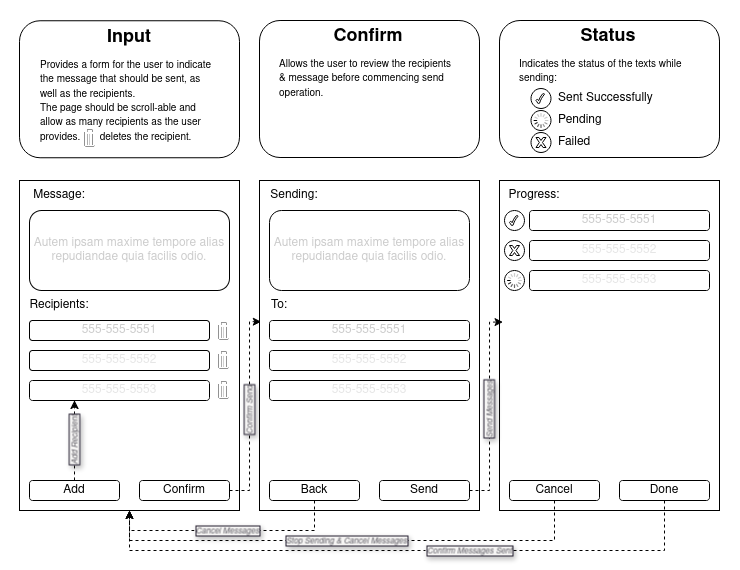

The diagram above was exported from draw.io. Its source (the exported page's mxGraphModel, read from the mxfile embedded in the PNG):
<mxGraphModel dx="981" dy="1636" grid="1" gridSize="10" guides="1" tooltips="1" connect="1" arrows="1" fold="1" page="1" pageScale="1" pageWidth="850" pageHeight="1100" math="0" shadow="0">
  <root>
    <mxCell id="0" />
    <mxCell id="1" parent="0" />
    <mxCell id="czLmljw8FOHYj2XJkikP-109" value="" style="rounded=0;whiteSpace=wrap;html=1;strokeColor=none;" vertex="1" parent="1">
      <mxGeometry x="20" y="-140" width="740" height="570" as="geometry" />
    </mxCell>
    <mxCell id="czLmljw8FOHYj2XJkikP-1" value="" style="whiteSpace=wrap;html=1;imageAspect=0;resizeHeight=1;" vertex="1" parent="1">
      <mxGeometry x="40" y="40" width="220" height="330" as="geometry" />
    </mxCell>
    <mxCell id="czLmljw8FOHYj2XJkikP-2" value="&lt;span style=&quot;color: rgb(204, 204, 204);&quot;&gt;Autem ipsam maxime tempore alias repudiandae quia facilis odio.&lt;/span&gt;" style="rounded=1;whiteSpace=wrap;html=1;" vertex="1" parent="1">
      <mxGeometry x="50" y="70" width="200" height="80" as="geometry" />
    </mxCell>
    <mxCell id="czLmljw8FOHYj2XJkikP-3" value="Message:" style="text;html=1;align=center;verticalAlign=middle;whiteSpace=wrap;rounded=0;" vertex="1" parent="1">
      <mxGeometry x="50" y="40" width="60" height="30" as="geometry" />
    </mxCell>
    <mxCell id="czLmljw8FOHYj2XJkikP-4" value="&lt;span style=&quot;color: rgb(204, 204, 204);&quot;&gt;555-555-5551&lt;/span&gt;" style="rounded=1;whiteSpace=wrap;html=1;" vertex="1" parent="1">
      <mxGeometry x="50" y="180" width="180" height="20" as="geometry" />
    </mxCell>
    <mxCell id="czLmljw8FOHYj2XJkikP-5" value="Recipients:" style="text;html=1;align=center;verticalAlign=middle;whiteSpace=wrap;rounded=0;" vertex="1" parent="1">
      <mxGeometry x="50" y="150" width="60" height="30" as="geometry" />
    </mxCell>
    <mxCell id="czLmljw8FOHYj2XJkikP-6" value="&lt;span style=&quot;color: rgb(230, 230, 230);&quot;&gt;555-555-5552&lt;/span&gt;" style="rounded=1;whiteSpace=wrap;html=1;" vertex="1" parent="1">
      <mxGeometry x="50" y="210" width="180" height="20" as="geometry" />
    </mxCell>
    <mxCell id="czLmljw8FOHYj2XJkikP-40" value="Add Recipient" style="edgeStyle=orthogonalEdgeStyle;rounded=0;orthogonalLoop=1;jettySize=auto;html=1;dashed=1;fontColor=light-dark(#5e5c64, #ededed);fontSize=8;textShadow=1;labelBorderColor=light-dark(#241f31, #ededed);spacing=2;horizontal=0;labelBackgroundColor=light-dark(#f6f5f4, #ededed);labelPosition=center;verticalLabelPosition=middle;align=center;verticalAlign=middle;fontStyle=2;spacingRight=0;spacingTop=0;shadow=0;" edge="1" parent="1" source="czLmljw8FOHYj2XJkikP-7" target="czLmljw8FOHYj2XJkikP-30">
      <mxGeometry relative="1" as="geometry">
        <Array as="points">
          <mxPoint x="95" y="280" />
          <mxPoint x="95" y="280" />
        </Array>
        <mxPoint as="offset" />
      </mxGeometry>
    </mxCell>
    <mxCell id="czLmljw8FOHYj2XJkikP-7" value="Add" style="rounded=1;whiteSpace=wrap;html=1;" vertex="1" parent="1">
      <mxGeometry x="50" y="340" width="90" height="20" as="geometry" />
    </mxCell>
    <mxCell id="czLmljw8FOHYj2XJkikP-39" value="&lt;font style=&quot;&quot;&gt;Confirm Send&lt;/font&gt;" style="edgeStyle=orthogonalEdgeStyle;rounded=0;orthogonalLoop=1;jettySize=auto;html=1;entryX=0.008;entryY=0.428;entryDx=0;entryDy=0;entryPerimeter=0;dashed=1;horizontal=0;labelBorderColor=light-dark(#241f31, #ededed);textShadow=1;fontSize=8;fontColor=light-dark(#5e5c64, #ededed);labelBackgroundColor=light-dark(#f6f5f4, #ededed);labelPosition=center;verticalLabelPosition=middle;align=center;verticalAlign=middle;fontStyle=2;spacingRight=0;spacing=2;spacingTop=0;shadow=0;" edge="1" parent="1" source="czLmljw8FOHYj2XJkikP-8" target="czLmljw8FOHYj2XJkikP-9">
      <mxGeometry relative="1" as="geometry">
        <Array as="points">
          <mxPoint x="270" y="350" />
          <mxPoint x="270" y="181" />
        </Array>
      </mxGeometry>
    </mxCell>
    <mxCell id="czLmljw8FOHYj2XJkikP-8" value="Confirm" style="rounded=1;whiteSpace=wrap;html=1;" vertex="1" parent="1">
      <mxGeometry x="160" y="340" width="90" height="20" as="geometry" />
    </mxCell>
    <mxCell id="czLmljw8FOHYj2XJkikP-9" value="" style="whiteSpace=wrap;html=1;imageAspect=0;resizeHeight=1;" vertex="1" parent="1">
      <mxGeometry x="280" y="40" width="220" height="330" as="geometry" />
    </mxCell>
    <mxCell id="czLmljw8FOHYj2XJkikP-10" value="&lt;span data-mx-given-colors=&quot;{&amp;quot;color&amp;quot;:&amp;quot;rgb(204, 204, 204)&amp;quot;}&quot; style=&quot;color: light-dark(rgb(204, 204, 204), rgb(62, 62, 62));&quot;&gt;Autem ipsam maxime tempore alias repudiandae quia facilis odio.&lt;/span&gt;" style="rounded=1;whiteSpace=wrap;html=1;" vertex="1" parent="1">
      <mxGeometry x="290" y="70" width="200" height="80" as="geometry" />
    </mxCell>
    <mxCell id="czLmljw8FOHYj2XJkikP-11" value="Sending:" style="text;html=1;align=center;verticalAlign=middle;whiteSpace=wrap;rounded=0;" vertex="1" parent="1">
      <mxGeometry x="285" y="40" width="60" height="30" as="geometry" />
    </mxCell>
    <mxCell id="czLmljw8FOHYj2XJkikP-12" value="&lt;span style=&quot;color: rgb(204, 204, 204);&quot;&gt;555-555-5551&lt;/span&gt;" style="rounded=1;whiteSpace=wrap;html=1;" vertex="1" parent="1">
      <mxGeometry x="290" y="180" width="200" height="20" as="geometry" />
    </mxCell>
    <mxCell id="czLmljw8FOHYj2XJkikP-13" value="To:" style="text;html=1;align=center;verticalAlign=middle;whiteSpace=wrap;rounded=0;" vertex="1" parent="1">
      <mxGeometry x="270" y="150" width="60" height="30" as="geometry" />
    </mxCell>
    <mxCell id="czLmljw8FOHYj2XJkikP-14" value="&lt;span style=&quot;color: rgb(230, 230, 230);&quot;&gt;555-555-5552&lt;/span&gt;" style="rounded=1;whiteSpace=wrap;html=1;" vertex="1" parent="1">
      <mxGeometry x="290" y="210" width="200" height="20" as="geometry" />
    </mxCell>
    <mxCell id="czLmljw8FOHYj2XJkikP-45" value="Cancel Messages" style="edgeStyle=orthogonalEdgeStyle;rounded=0;orthogonalLoop=1;jettySize=auto;html=1;entryX=0.5;entryY=1;entryDx=0;entryDy=0;dashed=1;fontSize=8;fontColor=light-dark(#5e5c64, #ededed);labelBorderColor=light-dark(#241f31, #ededed);textShadow=1;labelBackgroundColor=light-dark(#f6f5f4, #ededed);labelPosition=center;verticalLabelPosition=middle;align=center;verticalAlign=middle;fontStyle=2;spacingRight=0;spacing=2;spacingTop=0;shadow=0;" edge="1" parent="1" source="czLmljw8FOHYj2XJkikP-15" target="czLmljw8FOHYj2XJkikP-1">
      <mxGeometry relative="1" as="geometry">
        <Array as="points">
          <mxPoint x="335" y="390" />
          <mxPoint x="150" y="390" />
        </Array>
      </mxGeometry>
    </mxCell>
    <mxCell id="czLmljw8FOHYj2XJkikP-15" value="Back" style="rounded=1;whiteSpace=wrap;html=1;" vertex="1" parent="1">
      <mxGeometry x="290" y="340" width="90" height="20" as="geometry" />
    </mxCell>
    <mxCell id="czLmljw8FOHYj2XJkikP-16" value="Send" style="rounded=1;whiteSpace=wrap;html=1;" vertex="1" parent="1">
      <mxGeometry x="400" y="340" width="90" height="20" as="geometry" />
    </mxCell>
    <mxCell id="czLmljw8FOHYj2XJkikP-17" value="" style="whiteSpace=wrap;html=1;imageAspect=0;resizeHeight=1;" vertex="1" parent="1">
      <mxGeometry x="520" y="40" width="220" height="330" as="geometry" />
    </mxCell>
    <mxCell id="czLmljw8FOHYj2XJkikP-19" value="Progress:" style="text;html=1;align=center;verticalAlign=middle;whiteSpace=wrap;rounded=0;" vertex="1" parent="1">
      <mxGeometry x="525" y="40" width="60" height="30" as="geometry" />
    </mxCell>
    <mxCell id="czLmljw8FOHYj2XJkikP-20" value="&lt;span style=&quot;color: rgb(204, 204, 204);&quot;&gt;555-555-5551&lt;/span&gt;" style="rounded=1;whiteSpace=wrap;html=1;" vertex="1" parent="1">
      <mxGeometry x="550" y="70" width="180" height="20" as="geometry" />
    </mxCell>
    <mxCell id="czLmljw8FOHYj2XJkikP-21" value="&lt;span style=&quot;color: rgb(230, 230, 230);&quot;&gt;555-555-5552&lt;/span&gt;" style="rounded=1;whiteSpace=wrap;html=1;" vertex="1" parent="1">
      <mxGeometry x="550" y="100" width="180" height="20" as="geometry" />
    </mxCell>
    <mxCell id="czLmljw8FOHYj2XJkikP-46" value="Stop Sending &amp;amp; Cancel Messages" style="edgeStyle=orthogonalEdgeStyle;rounded=0;orthogonalLoop=1;jettySize=auto;html=1;exitX=0.5;exitY=1;exitDx=0;exitDy=0;entryX=0.5;entryY=1;entryDx=0;entryDy=0;dashed=1;labelBorderColor=light-dark(#241f31, #ededed);textShadow=1;fontSize=8;fontColor=light-dark(#5e5c64, #ededed);labelBackgroundColor=light-dark(#f6f5f4, #ededed);labelPosition=center;verticalLabelPosition=middle;align=center;verticalAlign=middle;fontStyle=2;spacingRight=0;spacing=2;spacingTop=0;shadow=0;" edge="1" parent="1" source="czLmljw8FOHYj2XJkikP-22" target="czLmljw8FOHYj2XJkikP-1">
      <mxGeometry x="-0.0002" relative="1" as="geometry">
        <Array as="points">
          <mxPoint x="575" y="400" />
          <mxPoint x="150" y="400" />
        </Array>
        <mxPoint as="offset" />
      </mxGeometry>
    </mxCell>
    <mxCell id="czLmljw8FOHYj2XJkikP-22" value="Cancel" style="rounded=1;whiteSpace=wrap;html=1;" vertex="1" parent="1">
      <mxGeometry x="530" y="340" width="90" height="20" as="geometry" />
    </mxCell>
    <mxCell id="czLmljw8FOHYj2XJkikP-47" value="Confirm Messages Sent" style="edgeStyle=orthogonalEdgeStyle;rounded=0;orthogonalLoop=1;jettySize=auto;html=1;entryX=0.5;entryY=1;entryDx=0;entryDy=0;dashed=1;fontColor=light-dark(#5e5c64, #ededed);labelBorderColor=light-dark(#241f31, #ededed);textShadow=1;fontSize=8;labelBackgroundColor=light-dark(#f6f5f4, #ededed);labelPosition=center;verticalLabelPosition=middle;align=center;verticalAlign=middle;fontStyle=2;spacingRight=0;spacing=2;spacingTop=0;shadow=0;" edge="1" parent="1" source="czLmljw8FOHYj2XJkikP-23" target="czLmljw8FOHYj2XJkikP-1">
      <mxGeometry x="-0.216" relative="1" as="geometry">
        <Array as="points">
          <mxPoint x="685" y="410" />
          <mxPoint x="150" y="410" />
        </Array>
        <mxPoint as="offset" />
      </mxGeometry>
    </mxCell>
    <mxCell id="czLmljw8FOHYj2XJkikP-23" value="Done" style="rounded=1;whiteSpace=wrap;html=1;" vertex="1" parent="1">
      <mxGeometry x="640" y="340" width="90" height="20" as="geometry" />
    </mxCell>
    <mxCell id="czLmljw8FOHYj2XJkikP-24" value="" style="ellipse;whiteSpace=wrap;html=1;aspect=fixed;" vertex="1" parent="1">
      <mxGeometry x="525" y="70" width="20" height="20" as="geometry" />
    </mxCell>
    <mxCell id="czLmljw8FOHYj2XJkikP-27" value="" style="verticalLabelPosition=bottom;verticalAlign=top;html=1;shape=mxgraph.basic.tick" vertex="1" parent="1">
      <mxGeometry x="530" y="75" width="8.5" height="10" as="geometry" />
    </mxCell>
    <mxCell id="czLmljw8FOHYj2XJkikP-30" value="&lt;span style=&quot;color: rgb(230, 230, 230);&quot;&gt;555-555-5553&lt;/span&gt;" style="rounded=1;whiteSpace=wrap;html=1;" vertex="1" parent="1">
      <mxGeometry x="50" y="240" width="180" height="20" as="geometry" />
    </mxCell>
    <mxCell id="czLmljw8FOHYj2XJkikP-31" value="&lt;span style=&quot;color: rgb(230, 230, 230);&quot;&gt;555-555-5553&lt;/span&gt;" style="rounded=1;whiteSpace=wrap;html=1;" vertex="1" parent="1">
      <mxGeometry x="290" y="240" width="200" height="20" as="geometry" />
    </mxCell>
    <mxCell id="czLmljw8FOHYj2XJkikP-32" value="&lt;span style=&quot;color: rgb(230, 230, 230);&quot;&gt;555-555-5553&lt;/span&gt;" style="rounded=1;whiteSpace=wrap;html=1;" vertex="1" parent="1">
      <mxGeometry x="550" y="130" width="180" height="20" as="geometry" />
    </mxCell>
    <mxCell id="czLmljw8FOHYj2XJkikP-43" value="Send Messages" style="edgeStyle=orthogonalEdgeStyle;rounded=0;orthogonalLoop=1;jettySize=auto;html=1;entryX=0.016;entryY=0.429;entryDx=0;entryDy=0;entryPerimeter=0;dashed=1;horizontal=0;fontSize=8;fontColor=light-dark(#5e5c64, #ededed);labelBorderColor=light-dark(#241f31, #ededed);textShadow=1;labelBackgroundColor=light-dark(#f6f5f4, #ededed);labelPosition=center;verticalLabelPosition=middle;align=center;verticalAlign=middle;fontStyle=2;spacingRight=0;spacing=2;spacingTop=0;shadow=0;" edge="1" parent="1" source="czLmljw8FOHYj2XJkikP-16" target="czLmljw8FOHYj2XJkikP-17">
      <mxGeometry relative="1" as="geometry">
        <Array as="points">
          <mxPoint x="510" y="350" />
          <mxPoint x="510" y="182" />
        </Array>
      </mxGeometry>
    </mxCell>
    <mxCell id="czLmljw8FOHYj2XJkikP-52" value="" style="rounded=1;whiteSpace=wrap;html=1;" vertex="1" parent="1">
      <mxGeometry x="520" y="-120" width="220" height="137" as="geometry" />
    </mxCell>
    <mxCell id="czLmljw8FOHYj2XJkikP-82" value="&lt;div style=&quot;line-height: 100%;&quot;&gt;&lt;p align=&quot;center&quot; style=&quot;margin-top: 0px; line-height: 100%;&quot;&gt;&lt;b&gt;&lt;font style=&quot;font-size: 18px; line-height: 100%;&quot;&gt;Status&lt;/font&gt;&lt;/b&gt;&lt;/p&gt;&lt;/div&gt;&lt;div align=&quot;left&quot;&gt;&lt;font style=&quot;font-size: 10px;&quot;&gt;Indicates the status of the texts while sending:&lt;/font&gt;&lt;/div&gt;&lt;div&gt;&lt;br&gt;&lt;/div&gt;" style="text;html=1;whiteSpace=wrap;overflow=hidden;rounded=0;align=center;" vertex="1" parent="1">
      <mxGeometry x="538.5" y="-119.75" width="180" height="86.5" as="geometry" />
    </mxCell>
    <mxCell id="czLmljw8FOHYj2XJkikP-83" value="" style="group" vertex="1" connectable="0" parent="1">
      <mxGeometry x="551.5" y="-57" width="157" height="30" as="geometry" />
    </mxCell>
    <mxCell id="czLmljw8FOHYj2XJkikP-60" value="" style="ellipse;whiteSpace=wrap;html=1;aspect=fixed;" vertex="1" parent="czLmljw8FOHYj2XJkikP-83">
      <mxGeometry y="5" width="20" height="20" as="geometry" />
    </mxCell>
    <mxCell id="czLmljw8FOHYj2XJkikP-62" value="" style="verticalLabelPosition=bottom;verticalAlign=top;html=1;shape=mxgraph.basic.tick" vertex="1" parent="czLmljw8FOHYj2XJkikP-83">
      <mxGeometry x="5" y="10" width="8.5" height="10" as="geometry" />
    </mxCell>
    <mxCell id="czLmljw8FOHYj2XJkikP-66" value="Sent Successfully" style="text;html=1;align=left;verticalAlign=middle;whiteSpace=wrap;rounded=0;" vertex="1" parent="czLmljw8FOHYj2XJkikP-83">
      <mxGeometry x="25" width="132" height="30" as="geometry" />
    </mxCell>
    <mxCell id="czLmljw8FOHYj2XJkikP-84" value="" style="group;spacingTop=0;" vertex="1" connectable="0" parent="1">
      <mxGeometry x="551.5" y="-35" width="157" height="30" as="geometry" />
    </mxCell>
    <mxCell id="czLmljw8FOHYj2XJkikP-61" value="" style="ellipse;whiteSpace=wrap;html=1;aspect=fixed;" vertex="1" parent="czLmljw8FOHYj2XJkikP-84">
      <mxGeometry y="5" width="20" height="20" as="geometry" />
    </mxCell>
    <mxCell id="czLmljw8FOHYj2XJkikP-63" value="" style="html=1;verticalLabelPosition=bottom;labelBackgroundColor=#ffffff;verticalAlign=top;shadow=0;dashed=0;strokeWidth=2;shape=mxgraph.ios7.misc.loading_circle;" vertex="1" parent="czLmljw8FOHYj2XJkikP-84">
      <mxGeometry x="2.5" y="7.5" width="15" height="15" as="geometry" />
    </mxCell>
    <mxCell id="czLmljw8FOHYj2XJkikP-67" value="&lt;div align=&quot;left&quot;&gt;Pending&lt;/div&gt;" style="text;html=1;align=left;verticalAlign=middle;whiteSpace=wrap;rounded=0;" vertex="1" parent="czLmljw8FOHYj2XJkikP-84">
      <mxGeometry x="25" width="132" height="30" as="geometry" />
    </mxCell>
    <mxCell id="czLmljw8FOHYj2XJkikP-85" value="" style="group" vertex="1" connectable="0" parent="1">
      <mxGeometry x="551.5" y="-13" width="157" height="30" as="geometry" />
    </mxCell>
    <mxCell id="czLmljw8FOHYj2XJkikP-64" value="" style="ellipse;whiteSpace=wrap;html=1;aspect=fixed;" vertex="1" parent="czLmljw8FOHYj2XJkikP-85">
      <mxGeometry y="5" width="20" height="20" as="geometry" />
    </mxCell>
    <mxCell id="czLmljw8FOHYj2XJkikP-65" value="" style="verticalLabelPosition=bottom;verticalAlign=top;html=1;shape=mxgraph.basic.x" vertex="1" parent="czLmljw8FOHYj2XJkikP-85">
      <mxGeometry x="5" y="10" width="10" height="10" as="geometry" />
    </mxCell>
    <mxCell id="czLmljw8FOHYj2XJkikP-68" value="Failed" style="text;html=1;align=left;verticalAlign=middle;whiteSpace=wrap;rounded=0;" vertex="1" parent="czLmljw8FOHYj2XJkikP-85">
      <mxGeometry x="25" width="132" height="30" as="geometry" />
    </mxCell>
    <mxCell id="czLmljw8FOHYj2XJkikP-86" value="" style="rounded=1;whiteSpace=wrap;html=1;" vertex="1" parent="1">
      <mxGeometry x="280" y="-120" width="220" height="137" as="geometry" />
    </mxCell>
    <mxCell id="czLmljw8FOHYj2XJkikP-87" value="&lt;div style=&quot;line-height: 100%;&quot;&gt;&lt;p align=&quot;center&quot; style=&quot;margin-top: 0px; line-height: 100%;&quot;&gt;&lt;b&gt;&lt;font style=&quot;font-size: 18px; line-height: 100%;&quot;&gt;Confirm&lt;/font&gt;&lt;/b&gt;&lt;/p&gt;&lt;/div&gt;&lt;div align=&quot;left&quot;&gt;&lt;font style=&quot;font-size: 10px;&quot;&gt;Allows the user to review the recipients &amp;amp; message before commencing send operation.&lt;/font&gt;&lt;/div&gt;" style="text;html=1;whiteSpace=wrap;overflow=hidden;rounded=0;align=center;" vertex="1" parent="1">
      <mxGeometry x="298.5" y="-119.75" width="180" height="86.5" as="geometry" />
    </mxCell>
    <mxCell id="czLmljw8FOHYj2XJkikP-100" value="" style="rounded=1;whiteSpace=wrap;html=1;" vertex="1" parent="1">
      <mxGeometry x="40" y="-119.75" width="220" height="137" as="geometry" />
    </mxCell>
    <mxCell id="czLmljw8FOHYj2XJkikP-101" value="&lt;div align=&quot;center&quot; style=&quot;line-height: 100%;&quot;&gt;&lt;p style=&quot;margin-top: 0px; line-height: 100%;&quot;&gt;&lt;b&gt;&lt;font style=&quot;font-size: 18px; line-height: 100%;&quot;&gt;Input&lt;/font&gt;&lt;/b&gt;&lt;/p&gt;&lt;/div&gt;&lt;div align=&quot;left&quot;&gt;&lt;font style=&quot;font-size: 10px;&quot;&gt;Provides a form for the user to indicate the message that should be sent, as well as the recipients.&lt;/font&gt;&lt;/div&gt;&lt;div align=&quot;left&quot;&gt;&lt;font style=&quot;font-size: 10px;&quot;&gt;The page should be scroll-able and allow as many recipients as the user provides. &amp;nbsp;&amp;nbsp;&amp;nbsp;&amp;nbsp;&amp;nbsp; deletes the recipient.&lt;/font&gt;&lt;/div&gt;" style="text;html=1;whiteSpace=wrap;overflow=hidden;rounded=0;align=left;" vertex="1" parent="1">
      <mxGeometry x="58.5" y="-119.5" width="180" height="129.5" as="geometry" />
    </mxCell>
    <mxCell id="czLmljw8FOHYj2XJkikP-103" value="" style="group" vertex="1" connectable="0" parent="1">
      <mxGeometry x="525" y="100" width="20" height="20" as="geometry" />
    </mxCell>
    <mxCell id="czLmljw8FOHYj2XJkikP-34" value="" style="ellipse;whiteSpace=wrap;html=1;aspect=fixed;" vertex="1" parent="czLmljw8FOHYj2XJkikP-103">
      <mxGeometry width="20" height="20" as="geometry" />
    </mxCell>
    <mxCell id="czLmljw8FOHYj2XJkikP-35" value="" style="verticalLabelPosition=bottom;verticalAlign=top;html=1;shape=mxgraph.basic.x" vertex="1" parent="czLmljw8FOHYj2XJkikP-103">
      <mxGeometry x="5" y="5" width="10" height="10" as="geometry" />
    </mxCell>
    <mxCell id="czLmljw8FOHYj2XJkikP-104" value="" style="group" vertex="1" connectable="0" parent="1">
      <mxGeometry x="525" y="130" width="20" height="20" as="geometry" />
    </mxCell>
    <mxCell id="czLmljw8FOHYj2XJkikP-25" value="" style="ellipse;whiteSpace=wrap;html=1;aspect=fixed;" vertex="1" parent="czLmljw8FOHYj2XJkikP-104">
      <mxGeometry width="20" height="20" as="geometry" />
    </mxCell>
    <mxCell id="czLmljw8FOHYj2XJkikP-29" value="" style="html=1;verticalLabelPosition=bottom;labelBackgroundColor=#ffffff;verticalAlign=top;shadow=0;dashed=0;strokeWidth=2;shape=mxgraph.ios7.misc.loading_circle;" vertex="1" parent="czLmljw8FOHYj2XJkikP-104">
      <mxGeometry x="2.5" y="2.5" width="15" height="15" as="geometry" />
    </mxCell>
    <mxCell id="czLmljw8FOHYj2XJkikP-105" value="" style="shape=image;html=1;verticalAlign=top;verticalLabelPosition=bottom;labelBackgroundColor=#ffffff;imageAspect=0;aspect=fixed;image=https://cdn1.iconfinder.com/data/icons/hawcons/32/699013-icon-27-trash-can-128.png" vertex="1" parent="1">
      <mxGeometry x="100" y="-13" width="21" height="21" as="geometry" />
    </mxCell>
    <mxCell id="czLmljw8FOHYj2XJkikP-106" value="" style="shape=image;html=1;verticalAlign=top;verticalLabelPosition=bottom;labelBackgroundColor=#ffffff;imageAspect=0;aspect=fixed;image=https://cdn1.iconfinder.com/data/icons/hawcons/32/699013-icon-27-trash-can-128.png" vertex="1" parent="1">
      <mxGeometry x="234" y="180" width="21" height="21" as="geometry" />
    </mxCell>
    <mxCell id="czLmljw8FOHYj2XJkikP-107" value="" style="shape=image;html=1;verticalAlign=top;verticalLabelPosition=bottom;labelBackgroundColor=#ffffff;imageAspect=0;aspect=fixed;image=https://cdn1.iconfinder.com/data/icons/hawcons/32/699013-icon-27-trash-can-128.png" vertex="1" parent="1">
      <mxGeometry x="234" y="209" width="21" height="21" as="geometry" />
    </mxCell>
    <mxCell id="czLmljw8FOHYj2XJkikP-108" value="" style="shape=image;html=1;verticalAlign=top;verticalLabelPosition=bottom;labelBackgroundColor=#ffffff;imageAspect=0;aspect=fixed;image=https://cdn1.iconfinder.com/data/icons/hawcons/32/699013-icon-27-trash-can-128.png" vertex="1" parent="1">
      <mxGeometry x="234" y="239" width="21" height="21" as="geometry" />
    </mxCell>
  </root>
</mxGraphModel>